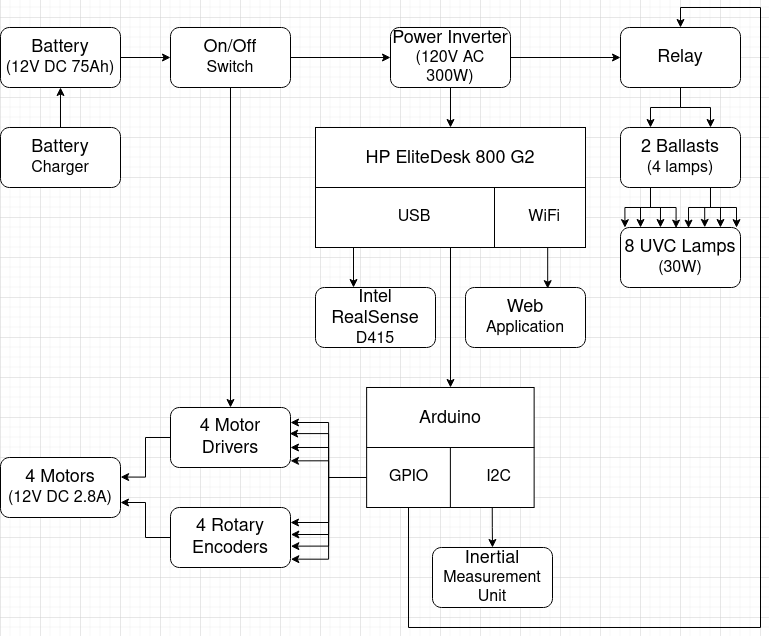

The diagram above was exported from draw.io. Its source (the exported page's mxGraphModel, read from the mxfile embedded in the PNG):
<mxGraphModel dx="1590" dy="793" grid="1" gridSize="10" guides="1" tooltips="1" connect="1" arrows="1" fold="1" page="1" pageScale="1" pageWidth="1600" pageHeight="900" math="0" shadow="0">
  <root>
    <mxCell id="WIyWlLk6GJQsqaUBKTNV-0" />
    <mxCell id="WIyWlLk6GJQsqaUBKTNV-1" parent="WIyWlLk6GJQsqaUBKTNV-0" />
    <mxCell id="tQsUDSTDGbcgQGRx6bZ5-2" style="edgeStyle=orthogonalEdgeStyle;rounded=0;orthogonalLoop=1;jettySize=auto;html=1;exitX=0.5;exitY=0;exitDx=0;exitDy=0;entryX=0.5;entryY=1;entryDx=0;entryDy=0;" parent="WIyWlLk6GJQsqaUBKTNV-1" source="ilDxSJhmk6msGdpltBJ--0" target="ilDxSJhmk6msGdpltBJ--1" edge="1">
      <mxGeometry relative="1" as="geometry" />
    </mxCell>
    <mxCell id="ilDxSJhmk6msGdpltBJ--0" value="&lt;div&gt;&lt;font style=&quot;font-size: 18px&quot;&gt;Battery&lt;/font&gt;&lt;/div&gt;&lt;div&gt;&lt;font size=&quot;3&quot;&gt;Charger&lt;/font&gt;&lt;/div&gt;" style="rounded=1;whiteSpace=wrap;html=1;" parent="WIyWlLk6GJQsqaUBKTNV-1" vertex="1">
      <mxGeometry y="190" width="120" height="60" as="geometry" />
    </mxCell>
    <mxCell id="ilDxSJhmk6msGdpltBJ--5" style="edgeStyle=orthogonalEdgeStyle;rounded=0;orthogonalLoop=1;jettySize=auto;html=1;exitX=1;exitY=0.5;exitDx=0;exitDy=0;entryX=0;entryY=0.5;entryDx=0;entryDy=0;" parent="WIyWlLk6GJQsqaUBKTNV-1" source="ilDxSJhmk6msGdpltBJ--1" target="ilDxSJhmk6msGdpltBJ--4" edge="1">
      <mxGeometry relative="1" as="geometry" />
    </mxCell>
    <mxCell id="ilDxSJhmk6msGdpltBJ--1" value="&lt;div&gt;&lt;font style=&quot;font-size: 18px&quot;&gt;Battery&lt;/font&gt;&lt;/div&gt;&lt;font size=&quot;3&quot;&gt;(12V DC 75Ah)&lt;/font&gt;" style="rounded=1;whiteSpace=wrap;html=1;" parent="WIyWlLk6GJQsqaUBKTNV-1" vertex="1">
      <mxGeometry y="90" width="120" height="60" as="geometry" />
    </mxCell>
    <mxCell id="ilDxSJhmk6msGdpltBJ--7" style="edgeStyle=orthogonalEdgeStyle;rounded=0;orthogonalLoop=1;jettySize=auto;html=1;exitX=1;exitY=0.5;exitDx=0;exitDy=0;entryX=0;entryY=0.5;entryDx=0;entryDy=0;" parent="WIyWlLk6GJQsqaUBKTNV-1" source="ilDxSJhmk6msGdpltBJ--4" target="ilDxSJhmk6msGdpltBJ--6" edge="1">
      <mxGeometry relative="1" as="geometry" />
    </mxCell>
    <mxCell id="tQsUDSTDGbcgQGRx6bZ5-1" style="edgeStyle=orthogonalEdgeStyle;rounded=0;orthogonalLoop=1;jettySize=auto;html=1;exitX=0.5;exitY=1;exitDx=0;exitDy=0;entryX=0.5;entryY=0;entryDx=0;entryDy=0;" parent="WIyWlLk6GJQsqaUBKTNV-1" source="ilDxSJhmk6msGdpltBJ--4" target="ilDxSJhmk6msGdpltBJ--83" edge="1">
      <mxGeometry relative="1" as="geometry" />
    </mxCell>
    <mxCell id="ilDxSJhmk6msGdpltBJ--4" value="&lt;div&gt;&lt;font style=&quot;font-size: 18px&quot;&gt;On/Off&lt;/font&gt;&lt;/div&gt;&lt;div&gt;&lt;font size=&quot;3&quot;&gt;Switch&lt;br&gt;&lt;/font&gt;&lt;/div&gt;" style="rounded=1;whiteSpace=wrap;html=1;" parent="WIyWlLk6GJQsqaUBKTNV-1" vertex="1">
      <mxGeometry x="170" y="90" width="120" height="60" as="geometry" />
    </mxCell>
    <mxCell id="ilDxSJhmk6msGdpltBJ--66" style="edgeStyle=orthogonalEdgeStyle;rounded=0;orthogonalLoop=1;jettySize=auto;html=1;exitX=0.5;exitY=1;exitDx=0;exitDy=0;entryX=0.5;entryY=0;entryDx=0;entryDy=0;" parent="WIyWlLk6GJQsqaUBKTNV-1" source="ilDxSJhmk6msGdpltBJ--6" target="ilDxSJhmk6msGdpltBJ--42" edge="1">
      <mxGeometry relative="1" as="geometry" />
    </mxCell>
    <mxCell id="ilDxSJhmk6msGdpltBJ--101" style="edgeStyle=orthogonalEdgeStyle;rounded=0;orthogonalLoop=1;jettySize=auto;html=1;exitX=1;exitY=0.5;exitDx=0;exitDy=0;entryX=0;entryY=0.5;entryDx=0;entryDy=0;" parent="WIyWlLk6GJQsqaUBKTNV-1" source="ilDxSJhmk6msGdpltBJ--6" target="ilDxSJhmk6msGdpltBJ--8" edge="1">
      <mxGeometry relative="1" as="geometry" />
    </mxCell>
    <mxCell id="ilDxSJhmk6msGdpltBJ--6" value="&lt;div&gt;&lt;font style=&quot;font-size: 18px&quot;&gt;Power Inverter&lt;/font&gt;&lt;/div&gt;&lt;div&gt;&lt;font size=&quot;3&quot;&gt;(120V AC 300W)&lt;br&gt;&lt;/font&gt;&lt;/div&gt;" style="rounded=1;whiteSpace=wrap;html=1;" parent="WIyWlLk6GJQsqaUBKTNV-1" vertex="1">
      <mxGeometry x="390" y="90" width="120" height="60" as="geometry" />
    </mxCell>
    <mxCell id="ilDxSJhmk6msGdpltBJ--15" style="edgeStyle=orthogonalEdgeStyle;rounded=0;orthogonalLoop=1;jettySize=auto;html=1;entryX=0.75;entryY=0;entryDx=0;entryDy=0;" parent="WIyWlLk6GJQsqaUBKTNV-1" source="ilDxSJhmk6msGdpltBJ--8" target="ilDxSJhmk6msGdpltBJ--9" edge="1">
      <mxGeometry relative="1" as="geometry" />
    </mxCell>
    <mxCell id="ilDxSJhmk6msGdpltBJ--18" style="edgeStyle=orthogonalEdgeStyle;rounded=0;orthogonalLoop=1;jettySize=auto;html=1;exitX=0.5;exitY=1;exitDx=0;exitDy=0;entryX=0.25;entryY=0;entryDx=0;entryDy=0;" parent="WIyWlLk6GJQsqaUBKTNV-1" source="ilDxSJhmk6msGdpltBJ--8" target="ilDxSJhmk6msGdpltBJ--9" edge="1">
      <mxGeometry relative="1" as="geometry" />
    </mxCell>
    <mxCell id="ilDxSJhmk6msGdpltBJ--8" value="&lt;font style=&quot;font-size: 18px&quot;&gt;Relay&lt;/font&gt;" style="rounded=1;whiteSpace=wrap;html=1;" parent="WIyWlLk6GJQsqaUBKTNV-1" vertex="1">
      <mxGeometry x="620" y="90" width="120" height="60" as="geometry" />
    </mxCell>
    <mxCell id="ilDxSJhmk6msGdpltBJ--32" style="edgeStyle=orthogonalEdgeStyle;rounded=0;orthogonalLoop=1;jettySize=auto;html=1;exitX=0.25;exitY=1;exitDx=0;exitDy=0;entryX=0.037;entryY=0.003;entryDx=0;entryDy=0;entryPerimeter=0;" parent="WIyWlLk6GJQsqaUBKTNV-1" source="ilDxSJhmk6msGdpltBJ--9" target="ilDxSJhmk6msGdpltBJ--16" edge="1">
      <mxGeometry relative="1" as="geometry" />
    </mxCell>
    <mxCell id="ilDxSJhmk6msGdpltBJ--33" style="edgeStyle=orthogonalEdgeStyle;rounded=0;orthogonalLoop=1;jettySize=auto;html=1;exitX=0.75;exitY=1;exitDx=0;exitDy=0;entryX=0.967;entryY=0.003;entryDx=0;entryDy=0;entryPerimeter=0;" parent="WIyWlLk6GJQsqaUBKTNV-1" source="ilDxSJhmk6msGdpltBJ--9" target="ilDxSJhmk6msGdpltBJ--16" edge="1">
      <mxGeometry relative="1" as="geometry" />
    </mxCell>
    <mxCell id="ilDxSJhmk6msGdpltBJ--34" style="edgeStyle=orthogonalEdgeStyle;rounded=0;orthogonalLoop=1;jettySize=auto;html=1;exitX=0.75;exitY=1;exitDx=0;exitDy=0;entryX=0.567;entryY=0.01;entryDx=0;entryDy=0;entryPerimeter=0;" parent="WIyWlLk6GJQsqaUBKTNV-1" source="ilDxSJhmk6msGdpltBJ--9" target="ilDxSJhmk6msGdpltBJ--16" edge="1">
      <mxGeometry relative="1" as="geometry" />
    </mxCell>
    <mxCell id="ilDxSJhmk6msGdpltBJ--35" style="edgeStyle=orthogonalEdgeStyle;rounded=0;orthogonalLoop=1;jettySize=auto;html=1;exitX=0.25;exitY=1;exitDx=0;exitDy=0;entryX=0.463;entryY=0.01;entryDx=0;entryDy=0;entryPerimeter=0;" parent="WIyWlLk6GJQsqaUBKTNV-1" source="ilDxSJhmk6msGdpltBJ--9" target="ilDxSJhmk6msGdpltBJ--16" edge="1">
      <mxGeometry relative="1" as="geometry" />
    </mxCell>
    <mxCell id="ilDxSJhmk6msGdpltBJ--36" style="edgeStyle=orthogonalEdgeStyle;rounded=0;orthogonalLoop=1;jettySize=auto;html=1;exitX=0.75;exitY=1;exitDx=0;exitDy=0;entryX=0.833;entryY=0;entryDx=0;entryDy=0;entryPerimeter=0;" parent="WIyWlLk6GJQsqaUBKTNV-1" source="ilDxSJhmk6msGdpltBJ--9" target="ilDxSJhmk6msGdpltBJ--16" edge="1">
      <mxGeometry relative="1" as="geometry" />
    </mxCell>
    <mxCell id="ilDxSJhmk6msGdpltBJ--38" style="edgeStyle=orthogonalEdgeStyle;rounded=0;orthogonalLoop=1;jettySize=auto;html=1;exitX=0.75;exitY=1;exitDx=0;exitDy=0;entryX=0.702;entryY=-0.002;entryDx=0;entryDy=0;entryPerimeter=0;" parent="WIyWlLk6GJQsqaUBKTNV-1" source="ilDxSJhmk6msGdpltBJ--9" target="ilDxSJhmk6msGdpltBJ--16" edge="1">
      <mxGeometry relative="1" as="geometry" />
    </mxCell>
    <mxCell id="ilDxSJhmk6msGdpltBJ--39" style="edgeStyle=orthogonalEdgeStyle;rounded=0;orthogonalLoop=1;jettySize=auto;html=1;exitX=0.25;exitY=1;exitDx=0;exitDy=0;entryX=0.167;entryY=0;entryDx=0;entryDy=0;entryPerimeter=0;" parent="WIyWlLk6GJQsqaUBKTNV-1" source="ilDxSJhmk6msGdpltBJ--9" target="ilDxSJhmk6msGdpltBJ--16" edge="1">
      <mxGeometry relative="1" as="geometry" />
    </mxCell>
    <mxCell id="ilDxSJhmk6msGdpltBJ--40" style="edgeStyle=orthogonalEdgeStyle;rounded=0;orthogonalLoop=1;jettySize=auto;html=1;exitX=0.25;exitY=1;exitDx=0;exitDy=0;entryX=0.333;entryY=0;entryDx=0;entryDy=0;entryPerimeter=0;" parent="WIyWlLk6GJQsqaUBKTNV-1" source="ilDxSJhmk6msGdpltBJ--9" target="ilDxSJhmk6msGdpltBJ--16" edge="1">
      <mxGeometry relative="1" as="geometry" />
    </mxCell>
    <mxCell id="ilDxSJhmk6msGdpltBJ--9" value="&lt;div&gt;&lt;font style=&quot;font-size: 18px&quot;&gt;2 Ballasts&lt;/font&gt;&lt;/div&gt;&lt;font size=&quot;3&quot;&gt;(4 lamps)&lt;/font&gt;" style="rounded=1;whiteSpace=wrap;html=1;" parent="WIyWlLk6GJQsqaUBKTNV-1" vertex="1">
      <mxGeometry x="620" y="190" width="120" height="60" as="geometry" />
    </mxCell>
    <mxCell id="ilDxSJhmk6msGdpltBJ--16" value="&lt;div&gt;&lt;font style=&quot;font-size: 18px&quot;&gt;8 UVC Lamps&lt;/font&gt;&lt;/div&gt;&lt;div&gt;&lt;font size=&quot;3&quot;&gt;(30W)&lt;br&gt;&lt;/font&gt;&lt;/div&gt;" style="rounded=1;whiteSpace=wrap;html=1;" parent="WIyWlLk6GJQsqaUBKTNV-1" vertex="1">
      <mxGeometry x="620" y="290" width="120" height="60" as="geometry" />
    </mxCell>
    <mxCell id="ilDxSJhmk6msGdpltBJ--69" style="edgeStyle=orthogonalEdgeStyle;rounded=0;orthogonalLoop=1;jettySize=auto;html=1;exitX=0.167;exitY=1;exitDx=0;exitDy=0;exitPerimeter=0;" parent="WIyWlLk6GJQsqaUBKTNV-1" source="ilDxSJhmk6msGdpltBJ--42" target="ilDxSJhmk6msGdpltBJ--68" edge="1">
      <mxGeometry relative="1" as="geometry">
        <Array as="points">
          <mxPoint x="353" y="310" />
        </Array>
      </mxGeometry>
    </mxCell>
    <mxCell id="ilDxSJhmk6msGdpltBJ--72" style="edgeStyle=orthogonalEdgeStyle;rounded=0;orthogonalLoop=1;jettySize=auto;html=1;exitX=0.25;exitY=1;exitDx=0;exitDy=0;" parent="WIyWlLk6GJQsqaUBKTNV-1" source="ilDxSJhmk6msGdpltBJ--42" target="ilDxSJhmk6msGdpltBJ--67" edge="1">
      <mxGeometry relative="1" as="geometry">
        <Array as="points">
          <mxPoint x="450" y="310" />
        </Array>
      </mxGeometry>
    </mxCell>
    <mxCell id="ilDxSJhmk6msGdpltBJ--42" value="&lt;div&gt;&lt;font style=&quot;font-size: 18px&quot;&gt;HP EliteDesk 800 G2&lt;/font&gt;&lt;/div&gt;&lt;div&gt;&lt;font size=&quot;3&quot;&gt;&lt;br&gt;&lt;/font&gt;&lt;/div&gt;&lt;div&gt;&lt;font size=&quot;3&quot;&gt;&lt;br&gt;&lt;/font&gt;&lt;/div&gt;&lt;div&gt;&lt;font size=&quot;3&quot;&gt;&amp;nbsp;&amp;nbsp;&amp;nbsp;&amp;nbsp;&amp;nbsp;&amp;nbsp;&amp;nbsp;&amp;nbsp;&amp;nbsp;&amp;nbsp;&amp;nbsp;&amp;nbsp; USB&amp;nbsp;&amp;nbsp;&amp;nbsp;&amp;nbsp;&amp;nbsp;&amp;nbsp;&amp;nbsp;&amp;nbsp;&amp;nbsp;&amp;nbsp;&amp;nbsp;&amp;nbsp;&amp;nbsp;&amp;nbsp;&amp;nbsp;&amp;nbsp;&amp;nbsp;&amp;nbsp;&amp;nbsp;&amp;nbsp;&amp;nbsp; WiFi&lt;br&gt;&lt;/font&gt;&lt;/div&gt;" style="rounded=0;whiteSpace=wrap;html=1;" parent="WIyWlLk6GJQsqaUBKTNV-1" vertex="1">
      <mxGeometry x="315" y="190" width="270" height="120" as="geometry" />
    </mxCell>
    <mxCell id="ilDxSJhmk6msGdpltBJ--64" value="" style="endArrow=none;html=1;rounded=0;exitX=0;exitY=0.5;exitDx=0;exitDy=0;entryX=1;entryY=0.5;entryDx=0;entryDy=0;" parent="WIyWlLk6GJQsqaUBKTNV-1" source="ilDxSJhmk6msGdpltBJ--42" target="ilDxSJhmk6msGdpltBJ--42" edge="1">
      <mxGeometry width="50" height="50" relative="1" as="geometry">
        <mxPoint x="455" y="140" as="sourcePoint" />
        <mxPoint x="505" y="90" as="targetPoint" />
      </mxGeometry>
    </mxCell>
    <mxCell id="ilDxSJhmk6msGdpltBJ--65" value="" style="endArrow=none;html=1;rounded=0;" parent="WIyWlLk6GJQsqaUBKTNV-1" edge="1">
      <mxGeometry width="50" height="50" relative="1" as="geometry">
        <mxPoint x="494" y="310" as="sourcePoint" />
        <mxPoint x="494" y="250" as="targetPoint" />
      </mxGeometry>
    </mxCell>
    <mxCell id="ilDxSJhmk6msGdpltBJ--85" style="edgeStyle=orthogonalEdgeStyle;rounded=0;orthogonalLoop=1;jettySize=auto;html=1;exitX=0;exitY=0.75;exitDx=0;exitDy=0;entryX=1;entryY=0.25;entryDx=0;entryDy=0;" parent="WIyWlLk6GJQsqaUBKTNV-1" source="ilDxSJhmk6msGdpltBJ--67" target="ilDxSJhmk6msGdpltBJ--83" edge="1">
      <mxGeometry relative="1" as="geometry" />
    </mxCell>
    <mxCell id="ilDxSJhmk6msGdpltBJ--86" style="edgeStyle=orthogonalEdgeStyle;rounded=0;orthogonalLoop=1;jettySize=auto;html=1;exitX=0;exitY=0.75;exitDx=0;exitDy=0;entryX=0.993;entryY=0.435;entryDx=0;entryDy=0;entryPerimeter=0;" parent="WIyWlLk6GJQsqaUBKTNV-1" source="ilDxSJhmk6msGdpltBJ--67" target="ilDxSJhmk6msGdpltBJ--83" edge="1">
      <mxGeometry relative="1" as="geometry" />
    </mxCell>
    <mxCell id="ilDxSJhmk6msGdpltBJ--87" style="edgeStyle=orthogonalEdgeStyle;rounded=0;orthogonalLoop=1;jettySize=auto;html=1;exitX=0;exitY=0.75;exitDx=0;exitDy=0;" parent="WIyWlLk6GJQsqaUBKTNV-1" source="ilDxSJhmk6msGdpltBJ--67" edge="1">
      <mxGeometry relative="1" as="geometry">
        <mxPoint x="290" y="510" as="targetPoint" />
      </mxGeometry>
    </mxCell>
    <mxCell id="ilDxSJhmk6msGdpltBJ--88" style="edgeStyle=orthogonalEdgeStyle;rounded=0;orthogonalLoop=1;jettySize=auto;html=1;exitX=0;exitY=0.75;exitDx=0;exitDy=0;entryX=1;entryY=0.889;entryDx=0;entryDy=0;entryPerimeter=0;" parent="WIyWlLk6GJQsqaUBKTNV-1" source="ilDxSJhmk6msGdpltBJ--67" target="ilDxSJhmk6msGdpltBJ--83" edge="1">
      <mxGeometry relative="1" as="geometry" />
    </mxCell>
    <mxCell id="ilDxSJhmk6msGdpltBJ--89" style="edgeStyle=orthogonalEdgeStyle;rounded=0;orthogonalLoop=1;jettySize=auto;html=1;exitX=0;exitY=0.75;exitDx=0;exitDy=0;entryX=1;entryY=0.25;entryDx=0;entryDy=0;" parent="WIyWlLk6GJQsqaUBKTNV-1" source="ilDxSJhmk6msGdpltBJ--67" target="ilDxSJhmk6msGdpltBJ--84" edge="1">
      <mxGeometry relative="1" as="geometry" />
    </mxCell>
    <mxCell id="ilDxSJhmk6msGdpltBJ--90" style="edgeStyle=orthogonalEdgeStyle;rounded=0;orthogonalLoop=1;jettySize=auto;html=1;exitX=0;exitY=0.75;exitDx=0;exitDy=0;entryX=1.003;entryY=0.45;entryDx=0;entryDy=0;entryPerimeter=0;" parent="WIyWlLk6GJQsqaUBKTNV-1" source="ilDxSJhmk6msGdpltBJ--67" target="ilDxSJhmk6msGdpltBJ--84" edge="1">
      <mxGeometry relative="1" as="geometry" />
    </mxCell>
    <mxCell id="ilDxSJhmk6msGdpltBJ--91" style="edgeStyle=orthogonalEdgeStyle;rounded=0;orthogonalLoop=1;jettySize=auto;html=1;exitX=0;exitY=0.75;exitDx=0;exitDy=0;entryX=1.003;entryY=0.644;entryDx=0;entryDy=0;entryPerimeter=0;" parent="WIyWlLk6GJQsqaUBKTNV-1" source="ilDxSJhmk6msGdpltBJ--67" target="ilDxSJhmk6msGdpltBJ--84" edge="1">
      <mxGeometry relative="1" as="geometry" />
    </mxCell>
    <mxCell id="ilDxSJhmk6msGdpltBJ--92" style="edgeStyle=orthogonalEdgeStyle;rounded=0;orthogonalLoop=1;jettySize=auto;html=1;exitX=0;exitY=0.75;exitDx=0;exitDy=0;entryX=1.003;entryY=0.861;entryDx=0;entryDy=0;entryPerimeter=0;" parent="WIyWlLk6GJQsqaUBKTNV-1" source="ilDxSJhmk6msGdpltBJ--67" target="ilDxSJhmk6msGdpltBJ--84" edge="1">
      <mxGeometry relative="1" as="geometry" />
    </mxCell>
    <mxCell id="ilDxSJhmk6msGdpltBJ--98" style="edgeStyle=orthogonalEdgeStyle;rounded=0;orthogonalLoop=1;jettySize=auto;html=1;exitX=0.75;exitY=1;exitDx=0;exitDy=0;entryX=0.5;entryY=0;entryDx=0;entryDy=0;" parent="WIyWlLk6GJQsqaUBKTNV-1" source="ilDxSJhmk6msGdpltBJ--67" target="ilDxSJhmk6msGdpltBJ--97" edge="1">
      <mxGeometry relative="1" as="geometry" />
    </mxCell>
    <mxCell id="ilDxSJhmk6msGdpltBJ--99" style="edgeStyle=orthogonalEdgeStyle;rounded=0;orthogonalLoop=1;jettySize=auto;html=1;exitX=0.25;exitY=1;exitDx=0;exitDy=0;entryX=0.5;entryY=0;entryDx=0;entryDy=0;" parent="WIyWlLk6GJQsqaUBKTNV-1" source="ilDxSJhmk6msGdpltBJ--67" target="ilDxSJhmk6msGdpltBJ--8" edge="1">
      <mxGeometry relative="1" as="geometry">
        <Array as="points">
          <mxPoint x="408" y="690" />
          <mxPoint x="760" y="690" />
          <mxPoint x="760" y="70" />
          <mxPoint x="680" y="70" />
        </Array>
      </mxGeometry>
    </mxCell>
    <mxCell id="ilDxSJhmk6msGdpltBJ--67" value="&lt;div&gt;&lt;font style=&quot;font-size: 18px&quot;&gt;Arduino&lt;/font&gt;&lt;/div&gt;&lt;div&gt;&lt;font size=&quot;3&quot;&gt;&lt;br&gt;&lt;/font&gt;&lt;/div&gt;&lt;div&gt;&lt;font size=&quot;3&quot;&gt;&lt;br&gt;&lt;/font&gt;&lt;/div&gt;&lt;div&gt;&lt;font size=&quot;3&quot;&gt;GPIO&amp;nbsp;&amp;nbsp;&amp;nbsp;&amp;nbsp;&amp;nbsp;&amp;nbsp;&amp;nbsp;&amp;nbsp;&amp;nbsp;&amp;nbsp;&amp;nbsp;&amp;nbsp; I2C&lt;br&gt;&lt;/font&gt;&lt;/div&gt;" style="rounded=0;whiteSpace=wrap;html=1;" parent="WIyWlLk6GJQsqaUBKTNV-1" vertex="1">
      <mxGeometry x="366.13" y="450" width="167.5" height="120" as="geometry" />
    </mxCell>
    <mxCell id="ilDxSJhmk6msGdpltBJ--68" value="&lt;div&gt;&lt;font style=&quot;font-size: 18px&quot;&gt;Intel RealSense&lt;/font&gt;&lt;/div&gt;&lt;div&gt;&lt;font size=&quot;3&quot;&gt;D415&lt;br&gt;&lt;/font&gt;&lt;/div&gt;" style="rounded=1;whiteSpace=wrap;html=1;" parent="WIyWlLk6GJQsqaUBKTNV-1" vertex="1">
      <mxGeometry x="315" y="350" width="120" height="60" as="geometry" />
    </mxCell>
    <mxCell id="ilDxSJhmk6msGdpltBJ--73" value="&lt;div&gt;&lt;font style=&quot;font-size: 18px&quot;&gt;Web&lt;/font&gt;&lt;/div&gt;&lt;div&gt;&lt;font size=&quot;3&quot;&gt;Application&lt;br&gt;&lt;/font&gt;&lt;/div&gt;" style="rounded=1;whiteSpace=wrap;html=1;" parent="WIyWlLk6GJQsqaUBKTNV-1" vertex="1">
      <mxGeometry x="465" y="350" width="120" height="60" as="geometry" />
    </mxCell>
    <mxCell id="ilDxSJhmk6msGdpltBJ--76" value="" style="endArrow=classic;html=1;rounded=0;entryX=0.685;entryY=0.019;entryDx=0;entryDy=0;exitX=0.86;exitY=1.004;exitDx=0;exitDy=0;exitPerimeter=0;entryPerimeter=0;" parent="WIyWlLk6GJQsqaUBKTNV-1" source="ilDxSJhmk6msGdpltBJ--42" target="ilDxSJhmk6msGdpltBJ--73" edge="1">
      <mxGeometry width="50" height="50" relative="1" as="geometry">
        <mxPoint x="490" y="300" as="sourcePoint" />
        <mxPoint x="540" y="250" as="targetPoint" />
      </mxGeometry>
    </mxCell>
    <mxCell id="ilDxSJhmk6msGdpltBJ--81" value="" style="endArrow=none;html=1;rounded=0;exitX=0;exitY=0.5;exitDx=0;exitDy=0;" parent="WIyWlLk6GJQsqaUBKTNV-1" source="ilDxSJhmk6msGdpltBJ--67" edge="1">
      <mxGeometry width="50" height="50" relative="1" as="geometry">
        <mxPoint x="369.88" y="510" as="sourcePoint" />
        <mxPoint x="533.88" y="510" as="targetPoint" />
      </mxGeometry>
    </mxCell>
    <mxCell id="ilDxSJhmk6msGdpltBJ--82" value="" style="endArrow=none;html=1;rounded=0;exitX=0.5;exitY=1;exitDx=0;exitDy=0;" parent="WIyWlLk6GJQsqaUBKTNV-1" source="ilDxSJhmk6msGdpltBJ--67" edge="1">
      <mxGeometry width="50" height="50" relative="1" as="geometry">
        <mxPoint x="449.88" y="480" as="sourcePoint" />
        <mxPoint x="449.88" y="510" as="targetPoint" />
      </mxGeometry>
    </mxCell>
    <mxCell id="ilDxSJhmk6msGdpltBJ--95" style="edgeStyle=orthogonalEdgeStyle;rounded=0;orthogonalLoop=1;jettySize=auto;html=1;exitX=0;exitY=0.5;exitDx=0;exitDy=0;entryX=1.001;entryY=0.326;entryDx=0;entryDy=0;entryPerimeter=0;" parent="WIyWlLk6GJQsqaUBKTNV-1" source="ilDxSJhmk6msGdpltBJ--83" target="ilDxSJhmk6msGdpltBJ--93" edge="1">
      <mxGeometry relative="1" as="geometry" />
    </mxCell>
    <mxCell id="ilDxSJhmk6msGdpltBJ--83" value="&lt;font style=&quot;font-size: 18px&quot;&gt;4 Motor Drivers&lt;/font&gt;" style="rounded=1;whiteSpace=wrap;html=1;" parent="WIyWlLk6GJQsqaUBKTNV-1" vertex="1">
      <mxGeometry x="170" y="470" width="120" height="60" as="geometry" />
    </mxCell>
    <mxCell id="ilDxSJhmk6msGdpltBJ--96" style="edgeStyle=orthogonalEdgeStyle;rounded=0;orthogonalLoop=1;jettySize=auto;html=1;exitX=0;exitY=0.5;exitDx=0;exitDy=0;entryX=1;entryY=0.75;entryDx=0;entryDy=0;" parent="WIyWlLk6GJQsqaUBKTNV-1" source="ilDxSJhmk6msGdpltBJ--84" target="ilDxSJhmk6msGdpltBJ--93" edge="1">
      <mxGeometry relative="1" as="geometry" />
    </mxCell>
    <mxCell id="ilDxSJhmk6msGdpltBJ--84" value="&lt;font style=&quot;font-size: 18px&quot;&gt;4 Rotary Encoders&lt;/font&gt;" style="rounded=1;whiteSpace=wrap;html=1;" parent="WIyWlLk6GJQsqaUBKTNV-1" vertex="1">
      <mxGeometry x="170" y="570" width="120" height="60" as="geometry" />
    </mxCell>
    <mxCell id="ilDxSJhmk6msGdpltBJ--93" value="&lt;div&gt;&lt;font style=&quot;font-size: 18px&quot;&gt;4 Motors&lt;/font&gt;&lt;/div&gt;&lt;div&gt;&lt;font size=&quot;3&quot;&gt;(12V DC 2.8A)&lt;br&gt;&lt;/font&gt;&lt;/div&gt;" style="rounded=1;whiteSpace=wrap;html=1;" parent="WIyWlLk6GJQsqaUBKTNV-1" vertex="1">
      <mxGeometry y="520" width="120" height="60" as="geometry" />
    </mxCell>
    <mxCell id="ilDxSJhmk6msGdpltBJ--97" value="&lt;div&gt;&lt;font style=&quot;font-size: 18px&quot;&gt;Inertial&lt;/font&gt;&lt;/div&gt;&lt;div&gt;&lt;font size=&quot;3&quot;&gt;Measurement Unit&lt;br&gt;&lt;/font&gt;&lt;/div&gt;" style="rounded=1;whiteSpace=wrap;html=1;" parent="WIyWlLk6GJQsqaUBKTNV-1" vertex="1">
      <mxGeometry x="432" y="610" width="120" height="60" as="geometry" />
    </mxCell>
  </root>
</mxGraphModel>